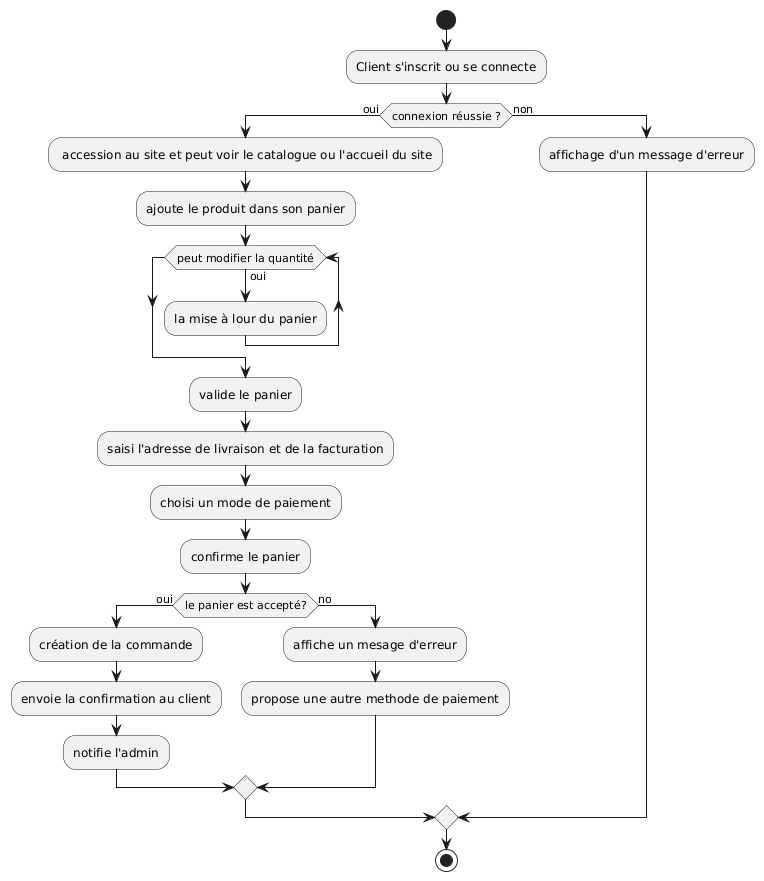

The diagram above was rendered by PlantUML. Its source (embedded in the PNG):
@startuml
start
:Client s'inscrit ou se connecte;

if (connexion réussie ?) then (oui)
       : accession au site et peut voir le catalogue ou l'accueil du site;
       :ajoute le produit dans son panier;
       while (peut modifier la quantité) is (oui)
          :la mise à lour du panier;
       endwhile
        :valide le panier;
        :saisi l'adresse de livraison et de la facturation;
        :choisi un mode de paiement;
        :confirme le panier;
        if(le panier est accepté?) then (oui)
        :création de la commande;
        :envoie la confirmation au client;
        :notifie l'admin;
        else (no)
        :affiche un mesage d'erreur;
        :propose une autre methode de paiement;
        endif
        else(non)
        :affichage d'un message d'erreur;
        endif
        stop
@enduml